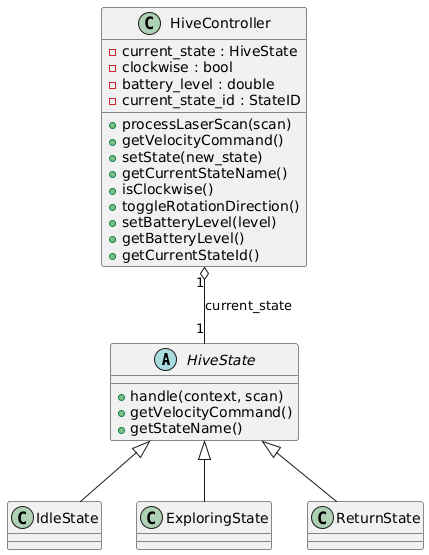

The diagram above was rendered by PlantUML. Its source (embedded in the PNG):
@startuml
abstract class HiveState {
  +handle(context, scan)
  +getVelocityCommand()
  +getStateName()
}

class HiveController {
  -current_state : HiveState
  -clockwise : bool
  -battery_level : double
  -current_state_id : StateID
  +processLaserScan(scan)
  +getVelocityCommand()
  +setState(new_state)
  +getCurrentStateName()
  +isClockwise()
  +toggleRotationDirection()
  +setBatteryLevel(level)
  +getBatteryLevel()
  +getCurrentStateId()
}

HiveController "1" o-- "1" HiveState : current_state
HiveState <|-- IdleState
HiveState <|-- ExploringState
HiveState <|-- ReturnState
@enduml